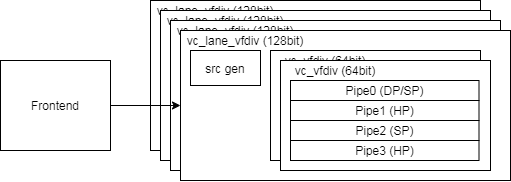

The diagram above was exported from draw.io. Its source (the exported page's mxGraphModel, read from the mxfile embedded in the PNG):
<mxGraphModel dx="1185" dy="719" grid="1" gridSize="10" guides="1" tooltips="1" connect="1" arrows="1" fold="1" page="1" pageScale="1" pageWidth="827" pageHeight="1169" math="0" shadow="0">
  <root>
    <mxCell id="0" />
    <mxCell id="1" parent="0" />
    <mxCell id="2" value="Frontend" style="rounded=0;whiteSpace=wrap;html=1;" vertex="1" parent="1">
      <mxGeometry x="90" y="340" width="110" height="90" as="geometry" />
    </mxCell>
    <mxCell id="3" value="" style="group" vertex="1" connectable="0" parent="1">
      <mxGeometry x="240" y="280" width="360" height="180" as="geometry" />
    </mxCell>
    <mxCell id="4" value="" style="group" vertex="1" connectable="0" parent="3">
      <mxGeometry width="330" height="150" as="geometry" />
    </mxCell>
    <mxCell id="5" value="" style="rounded=0;whiteSpace=wrap;html=1;" vertex="1" parent="4">
      <mxGeometry width="330" height="150" as="geometry" />
    </mxCell>
    <mxCell id="6" value="vc_lane_vfdiv (128bit)" style="text;html=1;strokeColor=none;fillColor=none;align=center;verticalAlign=middle;whiteSpace=wrap;rounded=0;" vertex="1" parent="4">
      <mxGeometry width="130" height="20" as="geometry" />
    </mxCell>
    <mxCell id="7" value="src gen" style="rounded=0;whiteSpace=wrap;html=1;" vertex="1" parent="4">
      <mxGeometry x="10" y="20" width="70" height="35" as="geometry" />
    </mxCell>
    <mxCell id="8" value="" style="group" vertex="1" connectable="0" parent="4">
      <mxGeometry x="90" y="20" width="220" height="120" as="geometry" />
    </mxCell>
    <mxCell id="9" value="" style="group" vertex="1" connectable="0" parent="8">
      <mxGeometry width="210" height="110" as="geometry" />
    </mxCell>
    <mxCell id="10" value="" style="rounded=0;whiteSpace=wrap;html=1;" vertex="1" parent="9">
      <mxGeometry width="210" height="110" as="geometry" />
    </mxCell>
    <mxCell id="11" value="Pipe0 (DP/SP)" style="rounded=0;whiteSpace=wrap;html=1;" vertex="1" parent="9">
      <mxGeometry x="10" y="20" width="188.5" height="20" as="geometry" />
    </mxCell>
    <mxCell id="12" value="Pipe1 (HP)" style="rounded=0;whiteSpace=wrap;html=1;" vertex="1" parent="9">
      <mxGeometry x="10" y="40" width="188.5" height="20" as="geometry" />
    </mxCell>
    <mxCell id="13" value="Pipe2 (SP)" style="rounded=0;whiteSpace=wrap;html=1;" vertex="1" parent="9">
      <mxGeometry x="10" y="60" width="188.5" height="20" as="geometry" />
    </mxCell>
    <mxCell id="14" value="Pipe3 (HP)" style="rounded=0;whiteSpace=wrap;html=1;" vertex="1" parent="9">
      <mxGeometry x="10" y="80" width="188.5" height="20" as="geometry" />
    </mxCell>
    <mxCell id="15" value="vc_vfdiv_64 (64bit)" style="text;html=1;strokeColor=none;fillColor=none;align=center;verticalAlign=middle;whiteSpace=wrap;rounded=0;" vertex="1" parent="9">
      <mxGeometry width="110" height="20" as="geometry" />
    </mxCell>
    <mxCell id="16" value="" style="group" vertex="1" connectable="0" parent="8">
      <mxGeometry x="10" y="10" width="210" height="110" as="geometry" />
    </mxCell>
    <mxCell id="17" value="" style="rounded=0;whiteSpace=wrap;html=1;" vertex="1" parent="16">
      <mxGeometry width="210" height="110" as="geometry" />
    </mxCell>
    <mxCell id="18" value="Pipe0 (DP/SP)" style="rounded=0;whiteSpace=wrap;html=1;" vertex="1" parent="16">
      <mxGeometry x="10" y="20" width="188.5" height="20" as="geometry" />
    </mxCell>
    <mxCell id="19" value="Pipe1 (HP)" style="rounded=0;whiteSpace=wrap;html=1;" vertex="1" parent="16">
      <mxGeometry x="10" y="40" width="188.5" height="20" as="geometry" />
    </mxCell>
    <mxCell id="20" value="Pipe2 (SP)" style="rounded=0;whiteSpace=wrap;html=1;" vertex="1" parent="16">
      <mxGeometry x="10" y="60" width="188.5" height="20" as="geometry" />
    </mxCell>
    <mxCell id="21" value="Pipe3 (HP)" style="rounded=0;whiteSpace=wrap;html=1;" vertex="1" parent="16">
      <mxGeometry x="10" y="80" width="188.5" height="20" as="geometry" />
    </mxCell>
    <mxCell id="22" value="vc_vfdiv_64 (64bit)" style="text;html=1;strokeColor=none;fillColor=none;align=center;verticalAlign=middle;whiteSpace=wrap;rounded=0;" vertex="1" parent="16">
      <mxGeometry width="110" height="20" as="geometry" />
    </mxCell>
    <mxCell id="23" value="" style="group" vertex="1" connectable="0" parent="3">
      <mxGeometry x="10" y="10" width="330" height="150" as="geometry" />
    </mxCell>
    <mxCell id="24" value="" style="rounded=0;whiteSpace=wrap;html=1;" vertex="1" parent="23">
      <mxGeometry width="330" height="150" as="geometry" />
    </mxCell>
    <mxCell id="25" value="vc_lane_vfdiv (128bit)" style="text;html=1;strokeColor=none;fillColor=none;align=center;verticalAlign=middle;whiteSpace=wrap;rounded=0;" vertex="1" parent="23">
      <mxGeometry width="130" height="20" as="geometry" />
    </mxCell>
    <mxCell id="26" value="src gen" style="rounded=0;whiteSpace=wrap;html=1;" vertex="1" parent="23">
      <mxGeometry x="10" y="20" width="70" height="35" as="geometry" />
    </mxCell>
    <mxCell id="27" value="" style="group" vertex="1" connectable="0" parent="23">
      <mxGeometry x="90" y="20" width="220" height="120" as="geometry" />
    </mxCell>
    <mxCell id="28" value="" style="group" vertex="1" connectable="0" parent="27">
      <mxGeometry width="210" height="110" as="geometry" />
    </mxCell>
    <mxCell id="29" value="" style="rounded=0;whiteSpace=wrap;html=1;" vertex="1" parent="28">
      <mxGeometry width="210" height="110" as="geometry" />
    </mxCell>
    <mxCell id="30" value="Pipe0 (DP/SP)" style="rounded=0;whiteSpace=wrap;html=1;" vertex="1" parent="28">
      <mxGeometry x="10" y="20" width="188.5" height="20" as="geometry" />
    </mxCell>
    <mxCell id="31" value="Pipe1 (HP)" style="rounded=0;whiteSpace=wrap;html=1;" vertex="1" parent="28">
      <mxGeometry x="10" y="40" width="188.5" height="20" as="geometry" />
    </mxCell>
    <mxCell id="32" value="Pipe2 (SP)" style="rounded=0;whiteSpace=wrap;html=1;" vertex="1" parent="28">
      <mxGeometry x="10" y="60" width="188.5" height="20" as="geometry" />
    </mxCell>
    <mxCell id="33" value="Pipe3 (HP)" style="rounded=0;whiteSpace=wrap;html=1;" vertex="1" parent="28">
      <mxGeometry x="10" y="80" width="188.5" height="20" as="geometry" />
    </mxCell>
    <mxCell id="34" value="vc_vfdiv_64 (64bit)" style="text;html=1;strokeColor=none;fillColor=none;align=center;verticalAlign=middle;whiteSpace=wrap;rounded=0;" vertex="1" parent="28">
      <mxGeometry width="110" height="20" as="geometry" />
    </mxCell>
    <mxCell id="35" value="" style="group" vertex="1" connectable="0" parent="27">
      <mxGeometry x="10" y="10" width="210" height="110" as="geometry" />
    </mxCell>
    <mxCell id="36" value="" style="rounded=0;whiteSpace=wrap;html=1;" vertex="1" parent="35">
      <mxGeometry width="210" height="110" as="geometry" />
    </mxCell>
    <mxCell id="37" value="Pipe0 (DP/SP)" style="rounded=0;whiteSpace=wrap;html=1;" vertex="1" parent="35">
      <mxGeometry x="10" y="20" width="188.5" height="20" as="geometry" />
    </mxCell>
    <mxCell id="38" value="Pipe1 (HP)" style="rounded=0;whiteSpace=wrap;html=1;" vertex="1" parent="35">
      <mxGeometry x="10" y="40" width="188.5" height="20" as="geometry" />
    </mxCell>
    <mxCell id="39" value="Pipe2 (SP)" style="rounded=0;whiteSpace=wrap;html=1;" vertex="1" parent="35">
      <mxGeometry x="10" y="60" width="188.5" height="20" as="geometry" />
    </mxCell>
    <mxCell id="40" value="Pipe3 (HP)" style="rounded=0;whiteSpace=wrap;html=1;" vertex="1" parent="35">
      <mxGeometry x="10" y="80" width="188.5" height="20" as="geometry" />
    </mxCell>
    <mxCell id="41" value="vc_vfdiv_64 (64bit)" style="text;html=1;strokeColor=none;fillColor=none;align=center;verticalAlign=middle;whiteSpace=wrap;rounded=0;" vertex="1" parent="35">
      <mxGeometry width="110" height="20" as="geometry" />
    </mxCell>
    <mxCell id="42" value="" style="group" vertex="1" connectable="0" parent="3">
      <mxGeometry x="20" y="20" width="330" height="150" as="geometry" />
    </mxCell>
    <mxCell id="43" value="" style="rounded=0;whiteSpace=wrap;html=1;" vertex="1" parent="42">
      <mxGeometry width="330" height="150" as="geometry" />
    </mxCell>
    <mxCell id="44" value="vc_lane_vfdiv (128bit)" style="text;html=1;strokeColor=none;fillColor=none;align=center;verticalAlign=middle;whiteSpace=wrap;rounded=0;" vertex="1" parent="42">
      <mxGeometry width="130" height="20" as="geometry" />
    </mxCell>
    <mxCell id="45" value="src gen" style="rounded=0;whiteSpace=wrap;html=1;" vertex="1" parent="42">
      <mxGeometry x="10" y="20" width="70" height="35" as="geometry" />
    </mxCell>
    <mxCell id="46" value="" style="group" vertex="1" connectable="0" parent="42">
      <mxGeometry x="90" y="20" width="220" height="120" as="geometry" />
    </mxCell>
    <mxCell id="47" value="" style="group" vertex="1" connectable="0" parent="46">
      <mxGeometry width="210" height="110" as="geometry" />
    </mxCell>
    <mxCell id="48" value="" style="rounded=0;whiteSpace=wrap;html=1;" vertex="1" parent="47">
      <mxGeometry width="210" height="110" as="geometry" />
    </mxCell>
    <mxCell id="49" value="Pipe0 (DP/SP)" style="rounded=0;whiteSpace=wrap;html=1;" vertex="1" parent="47">
      <mxGeometry x="10" y="20" width="188.5" height="20" as="geometry" />
    </mxCell>
    <mxCell id="50" value="Pipe1 (HP)" style="rounded=0;whiteSpace=wrap;html=1;" vertex="1" parent="47">
      <mxGeometry x="10" y="40" width="188.5" height="20" as="geometry" />
    </mxCell>
    <mxCell id="51" value="Pipe2 (SP)" style="rounded=0;whiteSpace=wrap;html=1;" vertex="1" parent="47">
      <mxGeometry x="10" y="60" width="188.5" height="20" as="geometry" />
    </mxCell>
    <mxCell id="52" value="Pipe3 (HP)" style="rounded=0;whiteSpace=wrap;html=1;" vertex="1" parent="47">
      <mxGeometry x="10" y="80" width="188.5" height="20" as="geometry" />
    </mxCell>
    <mxCell id="53" value="vc_vfdiv_64 (64bit)" style="text;html=1;strokeColor=none;fillColor=none;align=center;verticalAlign=middle;whiteSpace=wrap;rounded=0;" vertex="1" parent="47">
      <mxGeometry width="110" height="20" as="geometry" />
    </mxCell>
    <mxCell id="54" value="" style="group" vertex="1" connectable="0" parent="46">
      <mxGeometry x="10" y="10" width="210" height="110" as="geometry" />
    </mxCell>
    <mxCell id="55" value="" style="rounded=0;whiteSpace=wrap;html=1;" vertex="1" parent="54">
      <mxGeometry width="210" height="110" as="geometry" />
    </mxCell>
    <mxCell id="56" value="Pipe0 (DP/SP)" style="rounded=0;whiteSpace=wrap;html=1;" vertex="1" parent="54">
      <mxGeometry x="10" y="20" width="188.5" height="20" as="geometry" />
    </mxCell>
    <mxCell id="57" value="Pipe1 (HP)" style="rounded=0;whiteSpace=wrap;html=1;" vertex="1" parent="54">
      <mxGeometry x="10" y="40" width="188.5" height="20" as="geometry" />
    </mxCell>
    <mxCell id="58" value="Pipe2 (SP)" style="rounded=0;whiteSpace=wrap;html=1;" vertex="1" parent="54">
      <mxGeometry x="10" y="60" width="188.5" height="20" as="geometry" />
    </mxCell>
    <mxCell id="59" value="Pipe3 (HP)" style="rounded=0;whiteSpace=wrap;html=1;" vertex="1" parent="54">
      <mxGeometry x="10" y="80" width="188.5" height="20" as="geometry" />
    </mxCell>
    <mxCell id="60" value="vc_vfdiv_64 (64bit)" style="text;html=1;strokeColor=none;fillColor=none;align=center;verticalAlign=middle;whiteSpace=wrap;rounded=0;" vertex="1" parent="54">
      <mxGeometry width="110" height="20" as="geometry" />
    </mxCell>
    <mxCell id="61" value="" style="group" vertex="1" connectable="0" parent="3">
      <mxGeometry x="30" y="30" width="330" height="150" as="geometry" />
    </mxCell>
    <mxCell id="62" value="" style="rounded=0;whiteSpace=wrap;html=1;" vertex="1" parent="61">
      <mxGeometry width="330" height="150" as="geometry" />
    </mxCell>
    <mxCell id="63" value="vc_lane_vfdiv (128bit)" style="text;html=1;strokeColor=none;fillColor=none;align=center;verticalAlign=middle;whiteSpace=wrap;rounded=0;" vertex="1" parent="61">
      <mxGeometry width="130" height="20" as="geometry" />
    </mxCell>
    <mxCell id="64" value="src gen" style="rounded=0;whiteSpace=wrap;html=1;" vertex="1" parent="61">
      <mxGeometry x="10" y="20" width="70" height="35" as="geometry" />
    </mxCell>
    <mxCell id="65" value="" style="group" vertex="1" connectable="0" parent="61">
      <mxGeometry x="90" y="20" width="220" height="120" as="geometry" />
    </mxCell>
    <mxCell id="66" value="" style="group" vertex="1" connectable="0" parent="65">
      <mxGeometry width="210" height="110" as="geometry" />
    </mxCell>
    <mxCell id="67" value="" style="rounded=0;whiteSpace=wrap;html=1;" vertex="1" parent="66">
      <mxGeometry width="210" height="110" as="geometry" />
    </mxCell>
    <mxCell id="68" value="Pipe0 (DP/SP)" style="rounded=0;whiteSpace=wrap;html=1;" vertex="1" parent="66">
      <mxGeometry x="10" y="20" width="188.5" height="20" as="geometry" />
    </mxCell>
    <mxCell id="69" value="Pipe1 (HP)" style="rounded=0;whiteSpace=wrap;html=1;" vertex="1" parent="66">
      <mxGeometry x="10" y="40" width="188.5" height="20" as="geometry" />
    </mxCell>
    <mxCell id="70" value="Pipe2 (SP)" style="rounded=0;whiteSpace=wrap;html=1;" vertex="1" parent="66">
      <mxGeometry x="10" y="60" width="188.5" height="20" as="geometry" />
    </mxCell>
    <mxCell id="71" value="Pipe3 (HP)" style="rounded=0;whiteSpace=wrap;html=1;" vertex="1" parent="66">
      <mxGeometry x="10" y="80" width="188.5" height="20" as="geometry" />
    </mxCell>
    <mxCell id="72" value="vc_vfdiv (64bit)" style="text;html=1;strokeColor=none;fillColor=none;align=center;verticalAlign=middle;whiteSpace=wrap;rounded=0;" vertex="1" parent="66">
      <mxGeometry width="110" height="20" as="geometry" />
    </mxCell>
    <mxCell id="73" value="" style="group" vertex="1" connectable="0" parent="65">
      <mxGeometry x="10" y="10" width="210" height="110" as="geometry" />
    </mxCell>
    <mxCell id="74" value="" style="rounded=0;whiteSpace=wrap;html=1;" vertex="1" parent="73">
      <mxGeometry width="210" height="110" as="geometry" />
    </mxCell>
    <mxCell id="75" value="Pipe0 (DP/SP)" style="rounded=0;whiteSpace=wrap;html=1;" vertex="1" parent="73">
      <mxGeometry x="10" y="20" width="188.5" height="20" as="geometry" />
    </mxCell>
    <mxCell id="76" value="Pipe1 (HP)" style="rounded=0;whiteSpace=wrap;html=1;" vertex="1" parent="73">
      <mxGeometry x="10" y="40" width="188.5" height="20" as="geometry" />
    </mxCell>
    <mxCell id="77" value="Pipe2 (SP)" style="rounded=0;whiteSpace=wrap;html=1;" vertex="1" parent="73">
      <mxGeometry x="10" y="60" width="188.5" height="20" as="geometry" />
    </mxCell>
    <mxCell id="78" value="Pipe3 (HP)" style="rounded=0;whiteSpace=wrap;html=1;" vertex="1" parent="73">
      <mxGeometry x="10" y="80" width="188.5" height="20" as="geometry" />
    </mxCell>
    <mxCell id="79" value="vc_vfdiv (64bit)" style="text;html=1;strokeColor=none;fillColor=none;align=center;verticalAlign=middle;whiteSpace=wrap;rounded=0;" vertex="1" parent="73">
      <mxGeometry width="110" height="20" as="geometry" />
    </mxCell>
    <mxCell id="80" style="edgeStyle=orthogonalEdgeStyle;rounded=1;jumpStyle=arc;orthogonalLoop=1;jettySize=auto;html=1;exitX=1;exitY=0.5;exitDx=0;exitDy=0;strokeColor=#000000;" edge="1" source="2" target="62" parent="1">
      <mxGeometry relative="1" as="geometry" />
    </mxCell>
  </root>
</mxGraphModel>